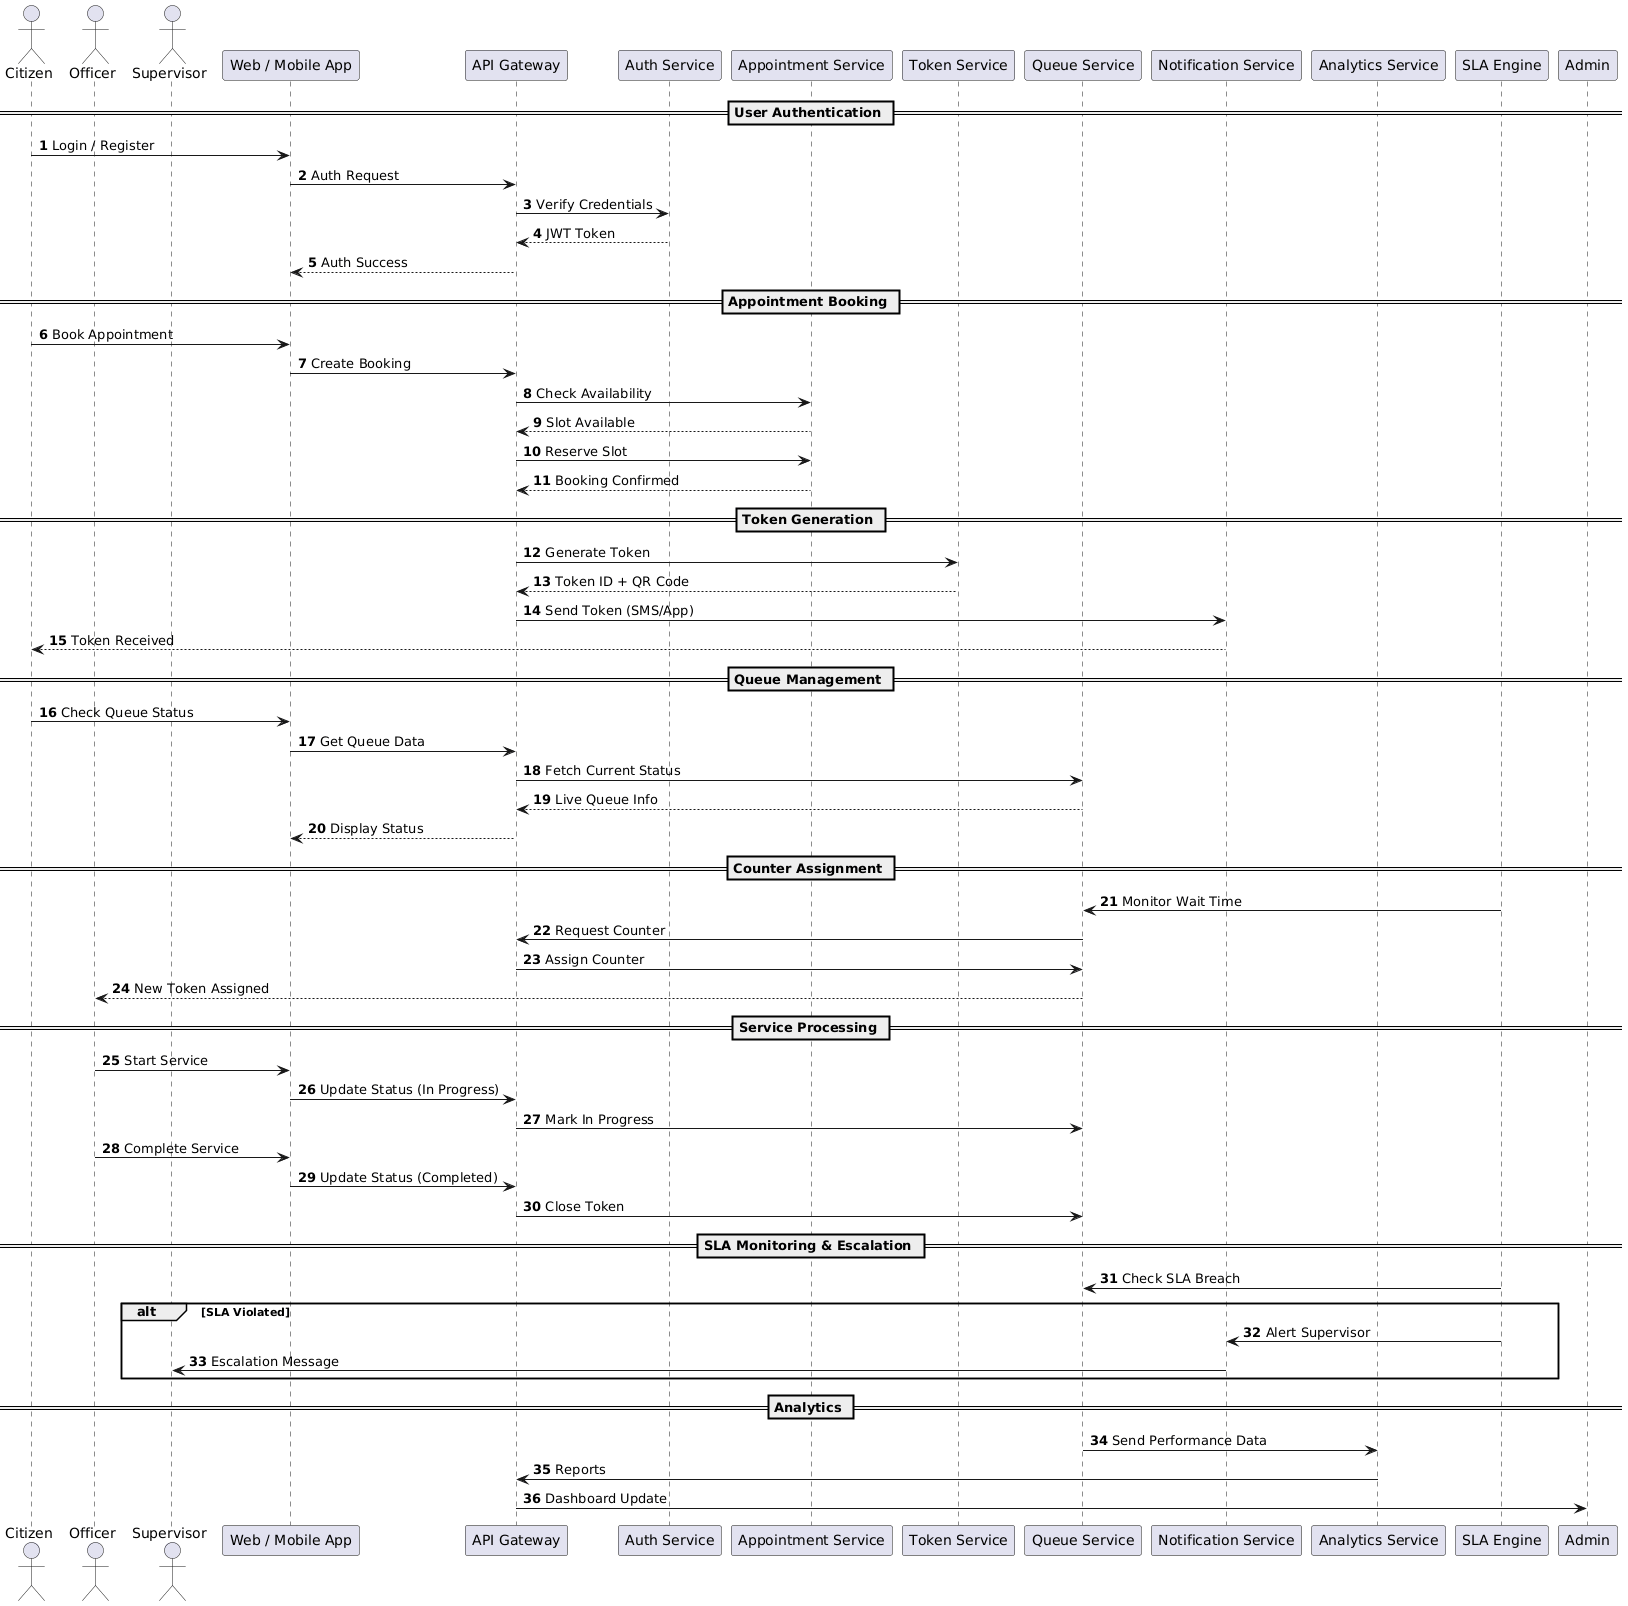

The diagram above was rendered by PlantUML. Its source (embedded in the PNG):
@startuml
autonumber

actor Citizen
actor Officer
actor Supervisor
participant "Web / Mobile App" as App
participant "API Gateway" as API
participant "Auth Service" as Auth
participant "Appointment Service" as Appt
participant "Token Service" as Token
participant "Queue Service" as Queue
participant "Notification Service" as Notify
participant "Analytics Service" as Analytics
participant "SLA Engine" as SLA

== User Authentication ==

Citizen -> App : Login / Register
App -> API : Auth Request
API -> Auth : Verify Credentials
Auth --> API : JWT Token
API --> App : Auth Success

== Appointment Booking ==

Citizen -> App : Book Appointment
App -> API : Create Booking
API -> Appt : Check Availability
Appt --> API : Slot Available
API -> Appt : Reserve Slot
Appt --> API : Booking Confirmed

== Token Generation ==

API -> Token : Generate Token
Token --> API : Token ID + QR Code
API -> Notify : Send Token (SMS/App)
Notify --> Citizen : Token Received

== Queue Management ==

Citizen -> App : Check Queue Status
App -> API : Get Queue Data
API -> Queue : Fetch Current Status
Queue --> API : Live Queue Info
API --> App : Display Status

== Counter Assignment ==

SLA -> Queue : Monitor Wait Time
Queue -> API : Request Counter
API -> Queue : Assign Counter
Queue --> Officer : New Token Assigned

== Service Processing ==

Officer -> App : Start Service
App -> API : Update Status (In Progress)
API -> Queue : Mark In Progress

Officer -> App : Complete Service
App -> API : Update Status (Completed)
API -> Queue : Close Token

== SLA Monitoring & Escalation ==

SLA -> Queue : Check SLA Breach
alt SLA Violated
  SLA -> Notify : Alert Supervisor
  Notify -> Supervisor : Escalation Message
end

== Analytics ==

Queue -> Analytics : Send Performance Data
Analytics -> API : Reports
API -> Admin : Dashboard Update
@enduml